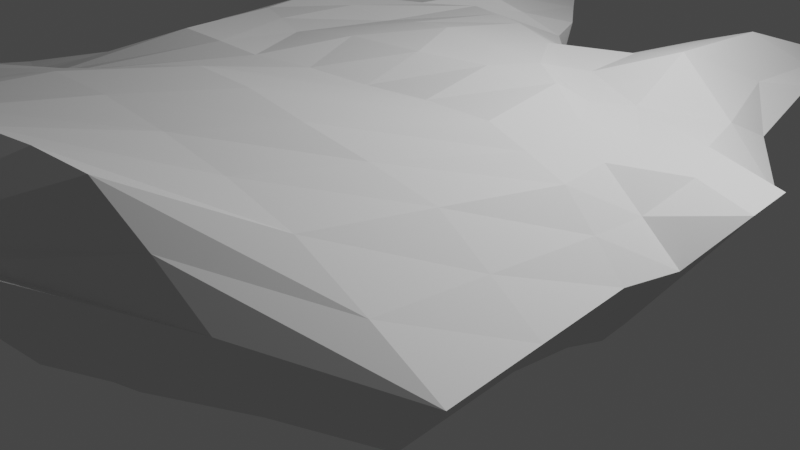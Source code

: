 # Source: Asia.blend  (saved by Blender 2.90.8; exported with 4.5.12 LTS)
import bpy
from mathutils import Matrix  # noqa: F401  (used for matrix-valued properties, if any)

bpy.ops.wm.read_factory_settings(use_empty=True)
scene = bpy.context.scene
scene.name = 'Scene'

# ---- collections
col_collection = bpy.data.collections.new('Collection'); scene.collection.children.link(col_collection)

# ---- world
world_world = bpy.data.worlds.new('World'); scene.world = world_world
world_world.use_nodes = True; world_world.node_tree.nodes.clear()
_N = world_world.node_tree.nodes; _L = world_world.node_tree.links
n0 = _N.new('ShaderNodeOutputWorld'); n0.name = 'World Output'; n0.location = (300, 300)
n1 = _N.new('ShaderNodeBackground'); n1.name = 'Background'; n1.location = (10, 300)
n1.inputs[0].default_value = (0.05088, 0.05088, 0.05088, 1.0)
_L.new(n1.outputs[0], n0.inputs[0])
n0.is_active_output = True
world_world.color = (0.05088, 0.05088, 0.05088)
world_world.use_sun_shadow = False
world_world.sun_shadow_jitter_overblur = 0.0

# ---- cameras
cam_camera = bpy.data.cameras.new('Camera')
cam_camera.clip_end = 100.0
cam_camera.ortho_scale = 7.314

# ---- lights
light_light = bpy.data.lights.new('Light', 'POINT')
light_light.transmission_factor = 0.0
light_light.energy = 1000.0
light_light.shadow_soft_size = 0.1
light_light.shadow_maximum_resolution = 0.006
light_light.use_absolute_resolution = True

# ---- meshes
me_plane = bpy.data.meshes.new('Plane')
me_plane.from_pydata([(-3.018, -1.703, 0.6419), (4.023, -2.285, 0.6419), (-0.4642, 4.356, 0.6419), (7.761, 2.957, 0.6419), (0.4483, -2.999, 0.6419), (3.353, 4.649, 0.6419), (-3.051, 0.6119, 0.6419), (4.103, 0.2664, 0.6419), (0.8321, 0.9652, 1.202), (7.503, 1.852, 0.6419), (2.676, 2.608, 1.251), (-3.193, 2.7, 0.6419), (-3.35, -0.4692, 1.117), (4.571, -0.7985, 0.6419), (1.153, -1.059, 1.117), (1.092, 4.888, 0.6419), (-0.3395, -2.543, 0.6419), (-1.507, 0.5917, 1.285), (-0.1655, 2.714, 1.187), (-1.05, -0.6266, 1.305), (2.134, -2.574, 1.117), (5.885, 4.381, 0.6419), (2.941, 0.8275, 1.117), (4.952, 2.595, 1.117), (2.666, -1.085, 1.237), (2.791, -2.795, 0.6419), (6.823, 3.669, 0.6419), (3.522, 0.547, 1.117), (6.227, 2.223, 1.117), (3.83, -0.9447, 0.9581), (4.619, 4.515, 0.6419), (1.798, 1.015, 1.41), (3.732, 2.644, 1.404), (2.054, -0.9209, 1.436), (1.291, -2.787, 1.117), (0.03204, -2.531, 0.6419), (2.222, 4.768, 0.6419), (-0.2672, 0.6853, 1.117), (1.372, 2.698, 1.379), (-0.001719, -0.6312, 1.297), (0.3137, 4.622, 0.6419), (-2.29, 0.5661, 1.117), (-1.709, 2.772, 1.117), (-2.21, -0.5401, 1.117), (-1.649, -1.923, 1.386), (-3.122, 1.656, 0.6419), (5.803, 1.059, 0.6419), (1.779, 1.955, 1.21), (-0.74, 1.842, 1.264), (3.946, 1.711, 1.117), (4.875, 1.385, 1.117), (2.874, 1.957, 1.147), (0.6198, 1.739, 1.31), (-2.0, 1.669, 1.117), (7.632, 2.404, 0.6419), (3.044, 3.628, 1.36), (-1.829, 3.528, 0.6419), (0.4329, 3.866, 1.36), (5.418, 3.488, 1.36), (6.525, 2.946, 1.117), (4.231, 3.558, 1.36), (1.738, 3.747, 1.36), (-0.6979, 3.697, 1.36), (4.337, -0.266, 0.6419), (1.309, 0.05368, 1.205), (-3.169, 0.03659, 0.6419), (-1.4, -0.3937, 1.329), (2.791, -0.0987, 1.304), (3.582, -0.2137, 1.117), (2.146, -0.2776, 1.383), (-0.3415, 0.1394, 1.336), (-2.25, 0.01299, 1.117), (-3.307, -1.031, 1.117), (4.475, -1.434, 0.6419), (0.8007, -2.029, 1.117), (-0.5992, -1.364, 1.183), (2.424, -1.862, 1.117), (3.45, -1.648, 1.117), (1.612, -1.946, 1.117), (0.01827, -1.732, 1.117), (-1.802, -1.063, 1.118), (0.7001, -3.585, 0.6419), (2.218, -4.362, 0.6419), (2.706, -3.64, 0.6419), (1.873, -5.169, 0.6419), (-2.347, -2.58, 0.6419), (-0.4968, -3.121, 0.6419), (-1.426, -3.679, 1.117), (-2.007, -4.065, 0.6419), (-1.113, -4.792, 0.6419), (-1.426, -5.08, 0.6419), (-2.346, -1.035, -1.017), (-2.165, -1.256, -0.9981), (2.125, -2.063, -0.9981), (3.035, -1.686, -0.9981), (5.7, 1.777, -0.9981), (5.795, 2.185, -0.9981), (0.2956, 3.415, -0.9981), (-0.2788, 3.218, -0.9981), (0.0876, -1.867, -0.9981), (0.395, -2.213, -0.9981), (3.475, 3.336, -0.9981), (2.54, 3.435, -0.9981), (2.312, 2.681, -0.9981), (-2.242, 1.225, -0.9981), (-2.189, 0.4535, -0.9981), (3.267, -0.1948, -0.9981), (3.094, 0.1984, -0.9981), (0.8568, -0.07531, -0.9981), (0.798, 0.6297, -0.9981), (-1.627, 0.4197, -0.9981), (1.517, 0.6212, -0.9981), (4.35, 0.7838, -0.9981), (5.605, 1.369, -0.9981), (1.44, 1.278, -0.9981), (2.083, 1.927, -0.9981), (-1.286, 2.607, -0.9981), (-2.294, 1.996, -0.9981), (-1.198, 2.049, -0.9981), (2.902, 1.922, -0.9981), (-2.245, -0.247, -1.017), (-2.379, -0.6205, -1.017), (3.369, -1.058, -0.9981), (3.44, -0.588, -0.9981), (0.6552, -1.497, -0.9981), (0.9155, -0.7803, -0.9981), (1.492, -0.814, -0.9981), (-1.568, -0.3972, -0.9981), (1.705, 3.523, -0.9981), (0.87, 3.611, -0.9981), (-0.989, -1.349, -0.9981), (-0.1868, -1.876, -0.9981), (-0.1334, 0.5078, -0.9981), (-1.065, 0.3859, -0.9981), (0.9901, 2.014, -0.9981), (-0.1028, 2.102, -0.9981), (0.06727, -0.6872, -0.9981), (-0.781, -0.594, -0.9981), (-0.5004, -1.058, -0.9981), (-0.5838, 1.244, -0.9981), (-0.9229, -0.1041, -0.9981), (0.3836, 2.857, -0.9981), (1.018, -2.056, -0.9981), (1.64, -1.899, -0.9981), (5.102, 2.711, -0.9981), (4.41, 3.237, -0.9981), (2.665, 0.4056, -0.9981), (2.236, 0.6128, -0.9981), (4.663, 1.644, -0.9981), (3.721, 1.918, -0.9981), (2.754, -0.7178, -0.9981), (2.068, -0.8477, -0.9981), (1.854, -1.374, -0.9981), (2.978, 1.265, -0.9981), (2.152, -0.1174, -0.9981), (4.065, 2.577, -0.9981), (2.611, -1.216, -0.9981), (3.664, 1.025, -0.9981), (2.709, -0.1561, -0.9981), (4.883, 2.177, -0.9981), (3.188, 2.629, -0.9981), (1.504, -0.09638, -0.9981), (2.209, 1.272, -0.9981), (1.255, -1.435, -0.9981), (0.07744, -1.277, -0.9981), (0.4284, 1.261, -0.9981), (-0.03305, -0.08969, -0.9981), (1.348, 2.769, -0.9981), (-0.4514, 2.732, -0.9981), (-1.597, 0.01127, -0.9981), (-1.413, 1.234, -0.9981), (-1.278, -0.8732, -0.9981), (1.447, -3.815, -0.9981), (1.702, -3.22, -0.9981), (2.062, -2.687, -0.9981), (0.5809, -2.646, -0.9981), (-0.989, -2.715, -0.9981), (-0.3029, -2.303, -0.9981), (-1.669, -1.903, -0.9981), (-0.989, -3.75, -0.9981), (-0.7579, -3.537, -0.9981), (-1.418, -3.0, -0.9981), (-0.07524, 4.489, 0.6419), (-2.671, 0.589, 0.8795), (-2.451, 2.736, 0.8795), (-2.78, -0.5047, 1.117), (-2.334, -1.813, 1.014), (-2.561, 1.662, 0.8795), (-1.263, 3.612, 1.001), (-2.709, 0.02479, 0.8795), (-2.554, -1.047, 1.118), (-1.886, -3.129, 0.8795), (-1.716, -4.573, 0.6419), (0.008378, 3.317, -0.9981), (-1.908, 0.4366, -0.9981), (-1.746, 2.022, -0.9981), (-1.973, -0.5088, -1.007), (-1.577, -1.303, -0.9981), (-1.827, 1.229, -0.9981), (-0.8689, 2.669, -0.9981), (-1.921, -0.1179, -1.007), (-1.812, -0.9543, -1.007), (-1.329, -2.309, -0.9981), (-1.204, -3.375, -0.9981), (-0.9943, -2.233, 1.014), (0.7026, 4.755, 0.6419), (-1.899, 0.5789, 1.201), (-0.9374, 2.743, 1.152), (-1.63, -0.5834, 1.211), (-1.37, 1.755, 1.19), (-0.1325, 3.781, 1.36), (-1.825, -0.1903, 1.223), (-1.2, -1.213, 1.151), (-0.9613, -3.4, 0.8795), (-1.269, -4.936, 0.6419), (-0.5879, -1.613, -0.9981), (0.5828, 3.513, -0.9981), (-1.346, 0.4028, -0.9981), (-0.6506, 2.075, -0.9981), (-1.174, -0.4956, -0.9981), (-0.9983, 1.239, -0.9981), (-0.03389, 2.794, -0.9981), (-1.26, -0.0464, -0.9981), (-0.8894, -0.9656, -0.9981), (-0.646, -2.509, -0.9981), (-0.8735, -3.644, -0.9981), (1.657, 4.828, 0.6419), (-0.8873, 0.6385, 1.201), (0.6031, 2.706, 1.283), (-0.5259, -0.6289, 1.301), (-0.1537, -2.537, 0.6419), (-0.06008, 1.79, 1.287), (1.086, 3.806, 1.36), (-0.8705, -0.1272, 1.332), (-0.2905, -1.548, 1.15), (1.288, 3.567, -0.9981), (-0.5991, 0.4468, -0.9981), (0.4436, 2.058, -0.9981), (-0.3569, -0.6406, -0.9981), (-0.04958, -1.872, -0.9981), (-0.07771, 1.252, -0.9981), (0.8656, 2.813, -0.9981), (-0.478, -0.09688, -0.9981), (-0.2115, -1.168, -0.9981), (0.2402, -2.765, 0.6419), (2.788, 4.708, 0.6419), (0.2825, 0.8253, 1.159), (2.024, 2.653, 1.315), (0.5757, -0.8451, 1.207), (1.2, 1.847, 1.26), (2.391, 3.687, 1.36), (0.4839, 0.09652, 1.271), (0.4095, -1.88, 1.117), (0.2413, -2.04, -0.9981), (2.123, 3.479, -0.9981), (0.3323, 0.5687, -0.9981), (1.537, 1.971, -0.9981), (0.4914, -0.7337, -0.9981), (0.9344, 1.27, -0.9981), (1.83, 2.725, -0.9981), (0.4119, -0.0825, -0.9981), (0.3663, -1.387, -0.9981), (3.986, 4.582, 0.6419), (1.315, 0.99, 1.306), (3.204, 2.626, 1.328), (1.604, -0.9899, 1.277), (0.8698, -2.893, 0.8795), (2.327, 1.956, 1.179), (3.637, 3.593, 1.36), (1.727, -0.1119, 1.294), (1.207, -1.987, 1.117), (1.286, -4.377, 0.6419), (3.008, 3.385, -0.9981), (1.157, 0.6255, -0.9981), (2.492, 1.925, -0.9981), (1.204, -0.7971, -0.9981), (0.7063, -2.135, -0.9981), (1.825, 1.275, -0.9981), (2.75, 2.655, -0.9981), (1.18, -0.08584, -0.9981), (0.9549, -1.466, -0.9981), (1.014, -3.23, -0.9981), (1.713, -2.68, 1.117), (5.252, 4.448, 0.6419), (2.369, 0.9212, 1.263), (4.342, 2.619, 1.261), (2.36, -1.003, 1.337), (3.41, 1.834, 1.132), (4.825, 3.523, 1.36), (2.468, -0.1881, 1.344), (2.018, -1.904, 1.117), (2.046, -4.765, 0.6419), (1.329, -1.978, -0.9981), (3.943, 3.286, -0.9981), (1.876, 0.617, -0.9981), (3.311, 1.92, -0.9981), (1.78, -0.8308, -0.9981), (2.594, 1.269, -0.9981), (3.627, 2.603, -0.9981), (1.828, -0.1069, -0.9981), (1.554, -1.404, -0.9981), (1.575, -3.517, -0.9981), (6.354, 4.025, 0.6419), (3.231, 0.6873, 1.117), (5.59, 2.409, 1.117), (3.248, -1.015, 1.098), (2.463, -2.685, 0.8795), (4.41, 1.548, 1.117), (5.972, 3.217, 1.238), (3.186, -0.1562, 1.211), (2.937, -1.755, 1.117), (2.462, -4.001, 0.6419), (4.756, 2.974, -0.9981), (2.45, 0.5092, -0.9981), (4.192, 1.781, -0.9981), (2.411, -0.7828, -0.9981), (1.883, -1.981, -0.9981), (3.321, 1.145, -0.9981), (4.474, 2.377, -0.9981), (2.43, -0.1368, -0.9981), (2.233, -1.295, -0.9981), (1.882, -2.953, -0.9981)], [], [(59, 54, 3, 26), (250, 55, 5, 245), (251, 64, 8, 246), (68, 63, 7, 27), (249, 47, 10, 247), (50, 46, 9, 28), (77, 73, 13, 29), (252, 74, 14, 248), (212, 75, 19, 208), (209, 48, 18, 207), (211, 66, 17, 206), (210, 57, 15, 205), (290, 76, 24, 286), (287, 49, 23, 285), (289, 67, 22, 284), (288, 58, 21, 283), (310, 77, 29, 305), (307, 50, 28, 304), (309, 68, 27, 303), (308, 59, 26, 302), (268, 60, 30, 262), (269, 69, 31, 263), (267, 51, 32, 264), (270, 78, 33, 265), (234, 79, 39, 229), (231, 52, 38, 228), (233, 70, 37, 227), (232, 61, 36, 226), (188, 62, 40, 182), (189, 71, 41, 183), (187, 53, 42, 184), (190, 80, 43, 185), (183, 41, 53, 187), (227, 37, 52, 231), (263, 31, 51, 267), (303, 27, 50, 307), (284, 22, 49, 287), (206, 17, 48, 209), (27, 7, 46, 50), (246, 8, 47, 249), (184, 42, 62, 188), (228, 38, 61, 232), (264, 32, 60, 268), (304, 28, 59, 308), (285, 23, 58, 288), (207, 18, 57, 210), (247, 10, 55, 250), (28, 9, 54, 59), (185, 43, 71, 189), (229, 39, 70, 233), (265, 33, 69, 269), (305, 29, 68, 309), (286, 24, 67, 289), (208, 19, 66, 211), (29, 13, 63, 68), (248, 14, 64, 251), (186, 44, 80, 190), (230, 35, 79, 234), (266, 34, 78, 270), (306, 25, 77, 310), (282, 20, 76, 290), (204, 16, 75, 212), (244, 4, 74, 252), (25, 1, 73, 77), (266, 4, 81, 271), (306, 20, 82, 311), (282, 34, 84, 291), (186, 0, 85, 191), (204, 44, 87, 213), (191, 85, 88, 192), (213, 87, 90, 214), (159, 144, 96, 95), (259, 254, 102, 103), (260, 255, 109, 108), (158, 146, 107, 106), (258, 256, 115, 114), (157, 148, 113, 112), (156, 150, 123, 122), (261, 257, 125, 124), (223, 219, 137, 138), (220, 218, 135, 139), (222, 217, 133, 140), (221, 216, 129, 141), (300, 296, 151, 152), (297, 295, 149, 153), (299, 294, 147, 154), (298, 293, 145, 155), (320, 315, 150, 156), (317, 314, 148, 157), (319, 313, 146, 158), (318, 312, 144, 159), (278, 272, 101, 160), (279, 273, 111, 161), (277, 274, 119, 162), (280, 275, 126, 163), (243, 238, 136, 164), (240, 237, 134, 165), (242, 236, 132, 166), (241, 235, 128, 167), (199, 193, 97, 168), (200, 194, 110, 169), (198, 195, 118, 170), (201, 196, 127, 171), (194, 198, 170, 110), (236, 240, 165, 132), (273, 277, 162, 111), (313, 317, 157, 146), (294, 297, 153, 147), (217, 220, 139, 133), (146, 157, 112, 107), (255, 258, 114, 109), (195, 199, 168, 118), (237, 241, 167, 134), (274, 278, 160, 119), (314, 318, 159, 148), (295, 298, 155, 149), (218, 221, 141, 135), (256, 259, 103, 115), (148, 159, 95, 113), (196, 200, 169, 127), (238, 242, 166, 136), (275, 279, 161, 126), (315, 319, 158, 150), (296, 299, 154, 151), (219, 222, 140, 137), (150, 158, 106, 123), (257, 260, 108, 125), (197, 201, 171, 130), (239, 243, 164, 99), (276, 280, 163, 142), (316, 320, 156, 93), (292, 300, 152, 143), (215, 223, 138, 131), (253, 261, 124, 100), (93, 156, 122, 94), (276, 281, 175, 100), (316, 321, 173, 143), (292, 301, 172, 142), (197, 202, 178, 92), (215, 224, 176, 130), (202, 203, 181, 178), (224, 225, 179, 176), (311, 321, 174, 83), (85, 178, 181, 88), (271, 281, 172, 84), (46, 112, 113, 9), (89, 180, 177, 86), (9, 113, 95, 54), (205, 216, 97, 40), (4, 100, 175, 81), (56, 116, 117, 11), (3, 96, 144, 26), (25, 93, 94, 1), (2, 98, 116, 56), (83, 174, 93, 25), (54, 95, 96, 3), (13, 123, 106, 63), (182, 193, 98, 2), (244, 253, 100, 4), (230, 239, 99, 35), (73, 122, 123, 13), (6, 105, 120, 65), (262, 272, 102, 5), (302, 312, 145, 21), (245, 254, 128, 36), (0, 92, 178, 85), (45, 104, 105, 6), (1, 94, 122, 73), (86, 177, 131, 16), (63, 106, 107, 7), (214, 225, 180, 89), (226, 235, 129, 15), (283, 293, 101, 30), (11, 117, 104, 45), (192, 203, 179, 90), (291, 301, 173, 82), (7, 107, 112, 46), (88, 181, 203, 192), (40, 97, 193, 182), (176, 179, 203, 202), (130, 176, 202, 197), (92, 91, 201, 197), (121, 120, 200, 196), (117, 116, 199, 195), (105, 104, 198, 194), (91, 121, 196, 201), (104, 117, 195, 198), (120, 105, 194, 200), (116, 98, 193, 199), (87, 191, 192, 90), (44, 186, 191, 87), (0, 186, 190, 72), (12, 185, 189, 65), (11, 184, 188, 56), (6, 183, 187, 45), (72, 190, 185, 12), (45, 187, 184, 11), (65, 189, 183, 6), (56, 188, 182, 2), (90, 179, 225, 214), (15, 129, 216, 205), (177, 180, 225, 224), (131, 177, 224, 215), (130, 171, 223, 215), (127, 169, 222, 219), (118, 168, 221, 218), (110, 170, 220, 217), (168, 97, 216, 221), (169, 110, 217, 222), (170, 118, 218, 220), (171, 127, 219, 223), (86, 213, 214, 89), (16, 204, 213, 86), (44, 204, 212, 80), (43, 208, 211, 71), (42, 207, 210, 62), (41, 206, 209, 53), (62, 210, 205, 40), (71, 211, 206, 41), (53, 209, 207, 42), (80, 212, 208, 43), (36, 128, 235, 226), (16, 131, 239, 230), (131, 138, 243, 239), (137, 140, 242, 238), (135, 141, 241, 237), (133, 139, 240, 236), (141, 129, 235, 241), (140, 133, 236, 242), (139, 135, 237, 240), (138, 137, 238, 243), (16, 230, 234, 75), (19, 229, 233, 66), (18, 228, 232, 57), (17, 227, 231, 48), (57, 232, 226, 15), (66, 233, 227, 17), (48, 231, 228, 18), (75, 234, 229, 19), (5, 102, 254, 245), (35, 99, 253, 244), (99, 164, 261, 253), (136, 166, 260, 257), (134, 167, 259, 256), (132, 165, 258, 255), (164, 136, 257, 261), (165, 134, 256, 258), (166, 132, 255, 260), (167, 128, 254, 259), (35, 244, 252, 79), (39, 248, 251, 70), (38, 247, 250, 61), (37, 246, 249, 52), (79, 252, 248, 39), (52, 249, 247, 38), (70, 251, 246, 37), (61, 250, 245, 36), (30, 101, 272, 262), (81, 175, 281, 271), (142, 172, 281, 276), (100, 124, 280, 276), (125, 108, 279, 275), (115, 103, 278, 274), (109, 114, 277, 273), (124, 125, 275, 280), (114, 115, 274, 277), (108, 109, 273, 279), (103, 102, 272, 278), (34, 266, 271, 84), (4, 266, 270, 74), (14, 265, 269, 64), (10, 264, 268, 55), (8, 263, 267, 47), (74, 270, 265, 14), (47, 267, 264, 10), (64, 269, 263, 8), (55, 268, 262, 5), (84, 172, 301, 291), (21, 145, 293, 283), (143, 173, 301, 292), (142, 163, 300, 292), (126, 161, 299, 296), (119, 160, 298, 295), (111, 162, 297, 294), (160, 101, 293, 298), (161, 111, 294, 299), (162, 119, 295, 297), (163, 126, 296, 300), (20, 282, 291, 82), (34, 282, 290, 78), (33, 286, 289, 69), (32, 285, 288, 60), (31, 284, 287, 51), (60, 288, 283, 30), (69, 289, 284, 31), (51, 287, 285, 32), (78, 290, 286, 33), (26, 144, 312, 302), (82, 173, 321, 311), (93, 174, 321, 316), (143, 152, 320, 316), (151, 154, 319, 315), (149, 155, 318, 314), (147, 153, 317, 313), (155, 145, 312, 318), (154, 147, 313, 319), (153, 149, 314, 317), (152, 151, 315, 320), (25, 306, 311, 83), (20, 306, 310, 76), (24, 305, 309, 67), (23, 304, 308, 58), (22, 303, 307, 49), (58, 308, 302, 21), (67, 309, 303, 22), (49, 307, 304, 23), (76, 310, 305, 24), (0, 65, 121), (12, 65, 72), (65, 0, 72), (91, 0, 121), (91, 92, 0), (65, 120, 121)])
_uv = me_plane.uv_layers.new(name='UVMap')
_uv.uv.foreach_set('vector', [0.875, 0.875, 1.0, 0.875, 1.0, 1.0, 0.875, 1.0, 0.4375, 0.875, 0.5, 0.875, 0.5, 1.0, 0.4375, 1.0, 0.4375, 0.375, 0.5, 0.375, 0.5, 0.5, 0.4375, 0.5, 0.875, 0.375, 1.0, 0.375, 1.0, 0.5, 0.875, 0.5, 0.4375, 0.625, 0.5, 0.625, 0.5, 0.75, 0.4375, 0.75, 0.875, 0.625, 1.0, 0.625, 1.0, 0.75, 0.875, 0.75, 0.875, 0.125, 1.0, 0.125, 1.0, 0.25, 0.875, 0.25, 0.4375, 0.125, 0.5, 0.125, 0.5, 0.25, 0.4375, 0.25, 0.1875, 0.125, 0.25, 0.125, 0.25, 0.25, 0.1875, 0.25, 0.1875, 0.625, 0.25, 0.625, 0.25, 0.75, 0.1875, 0.75, 0.1875, 0.375, 0.25, 0.375, 0.25, 0.5, 0.1875, 0.5, 0.1875, 0.875, 0.25, 0.875, 0.25, 1.0, 0.1875, 1.0, 0.6875, 0.125, 0.75, 0.125, 0.75, 0.25, 0.6875, 0.25, 0.6875, 0.625, 0.75, 0.625, 0.75, 0.75, 0.6875, 0.75, 0.6875, 0.375, 0.75, 0.375, 0.75, 0.5, 0.6875, 0.5, 0.6875, 0.875, 0.75, 0.875, 0.75, 1.0, 0.6875, 1.0, 0.8125, 0.125, 0.875, 0.125, 0.875, 0.25, 0.8125, 0.25, 0.8125, 0.625, 0.875, 0.625, 0.875, 0.75, 0.8125, 0.75, 0.8125, 0.375, 0.875, 0.375, 0.875, 0.5, 0.8125, 0.5, 0.8125, 0.875, 0.875, 0.875, 0.875, 1.0, 0.8125, 1.0, 0.5625, 0.875, 0.625, 0.875, 0.625, 1.0, 0.5625, 1.0, 0.5625, 0.375, 0.625, 0.375, 0.625, 0.5, 0.5625, 0.5, 0.5625, 0.625, 0.625, 0.625, 0.625, 0.75, 0.5625, 0.75, 0.5625, 0.125, 0.625, 0.125, 0.625, 0.25, 0.5625, 0.25, 0.3125, 0.125, 0.375, 0.125, 0.375, 0.25, 0.3125, 0.25, 0.3125, 0.625, 0.375, 0.625, 0.375, 0.75, 0.3125, 0.75, 0.3125, 0.375, 0.375, 0.375, 0.375, 0.5, 0.3125, 0.5, 0.3125, 0.875, 0.375, 0.875, 0.375, 1.0, 0.3125, 1.0, 0.0625, 0.875, 0.125, 0.875, 0.125, 1.0, 0.0625, 1.0, 0.0625, 0.375, 0.125, 0.375, 0.125, 0.5, 0.0625, 0.5, 0.0625, 0.625, 0.125, 0.625, 0.125, 0.75, 0.0625, 0.75, 0.0625, 0.125, 0.125, 0.125, 0.125, 0.25, 0.0625, 0.25, 0.0625, 0.5, 0.125, 0.5, 0.125, 0.625, 0.0625, 0.625, 0.3125, 0.5, 0.375, 0.5, 0.375, 0.625, 0.3125, 0.625, 0.5625, 0.5, 0.625, 0.5, 0.625, 0.625, 0.5625, 0.625, 0.8125, 0.5, 0.875, 0.5, 0.875, 0.625, 0.8125, 0.625, 0.6875, 0.5, 0.75, 0.5, 0.75, 0.625, 0.6875, 0.625, 0.1875, 0.5, 0.25, 0.5, 0.25, 0.625, 0.1875, 0.625, 0.875, 0.5, 1.0, 0.5, 1.0, 0.625, 0.875, 0.625, 0.4375, 0.5, 0.5, 0.5, 0.5, 0.625, 0.4375, 0.625, 0.0625, 0.75, 0.125, 0.75, 0.125, 0.875, 0.0625, 0.875, 0.3125, 0.75, 0.375, 0.75, 0.375, 0.875, 0.3125, 0.875, 0.5625, 0.75, 0.625, 0.75, 0.625, 0.875, 0.5625, 0.875, 0.8125, 0.75, 0.875, 0.75, 0.875, 0.875, 0.8125, 0.875, 0.6875, 0.75, 0.75, 0.75, 0.75, 0.875, 0.6875, 0.875, 0.1875, 0.75, 0.25, 0.75, 0.25, 0.875, 0.1875, 0.875, 0.4375, 0.75, 0.5, 0.75, 0.5, 0.875, 0.4375, 0.875, 0.875, 0.75, 1.0, 0.75, 1.0, 0.875, 0.875, 0.875, 0.0625, 0.25, 0.125, 0.25, 0.125, 0.375, 0.0625, 0.375, 0.3125, 0.25, 0.375, 0.25, 0.375, 0.375, 0.3125, 0.375, 0.5625, 0.25, 0.625, 0.25, 0.625, 0.375, 0.5625, 0.375, 0.8125, 0.25, 0.875, 0.25, 0.875, 0.375, 0.8125, 0.375, 0.6875, 0.25, 0.75, 0.25, 0.75, 0.375, 0.6875, 0.375, 0.1875, 0.25, 0.25, 0.25, 0.25, 0.375, 0.1875, 0.375, 0.875, 0.25, 1.0, 0.25, 1.0, 0.375, 0.875, 0.375, 0.4375, 0.25, 0.5, 0.25, 0.5, 0.375, 0.4375, 0.375, 0.0625, 0.0, 0.125, 0.0, 0.125, 0.125, 0.0625, 0.125, 0.3125, 0.0, 0.375, 0.0, 0.375, 0.125, 0.3125, 0.125, 0.5625, 0.0, 0.625, 0.0, 0.625, 0.125, 0.5625, 0.125, 0.8125, 0.0, 0.875, 0.0, 0.875, 0.125, 0.8125, 0.125, 0.6875, 0.0, 0.75, 0.0, 0.75, 0.125, 0.6875, 0.125, 0.1875, 0.0, 0.25, 0.0, 0.25, 0.125, 0.1875, 0.125, 0.4375, 0.0, 0.5, 0.0, 0.5, 0.125, 0.4375, 0.125, 0.875, 0.0, 1.0, 0.0, 1.0, 0.125, 0.875, 0.125, 0.5625, 0.0, 0.5, 0.0, 0.5, 0.0, 0.5625, 0.0, 0.8125, 0.0, 0.75, 0.0, 0.75, 0.0, 0.8125, 0.0, 0.6875, 0.0, 0.625, 0.0, 0.625, 0.0, 0.6875, 0.0, 0.0625, 0.0, 0.0, 0.0, 0.0, 0.0, 0.0625, 0.0, 0.1875, 0.0, 0.125, 0.0, 0.125, 0.0, 0.1875, 0.0, 0.0625, 0.0, 0.0, 0.0, 0.0, 0.0, 0.0625, 0.0, 0.1875, 0.0, 0.125, 0.0, 0.125, 0.0, 0.1875, 0.0, 0.875, 0.875, 0.875, 1.0, 1.0, 1.0, 1.0, 0.875, 0.4375, 0.875, 0.4375, 1.0, 0.5, 1.0, 0.5, 0.875, 0.4375, 0.375, 0.4375, 0.5, 0.5, 0.5, 0.5, 0.375, 0.875, 0.375, 0.875, 0.5, 1.0, 0.5, 1.0, 0.375, 0.4375, 0.625, 0.4375, 0.75, 0.5, 0.75, 0.5, 0.625, 0.875, 0.625, 0.875, 0.75, 1.0, 0.75, 1.0, 0.625, 0.875, 0.125, 0.875, 0.25, 1.0, 0.25, 1.0, 0.125, 0.4375, 0.125, 0.4375, 0.25, 0.5, 0.25, 0.5, 0.125, 0.1875, 0.125, 0.1875, 0.25, 0.25, 0.25, 0.25, 0.125, 0.1875, 0.625, 0.1875, 0.75, 0.25, 0.75, 0.25, 0.625, 0.1875, 0.375, 0.1875, 0.5, 0.25, 0.5, 0.25, 0.375, 0.1875, 0.875, 0.1875, 1.0, 0.25, 1.0, 0.25, 0.875, 0.6875, 0.125, 0.6875, 0.25, 0.75, 0.25, 0.75, 0.125, 0.6875, 0.625, 0.6875, 0.75, 0.75, 0.75, 0.75, 0.625, 0.6875, 0.375, 0.6875, 0.5, 0.75, 0.5, 0.75, 0.375, 0.6875, 0.875, 0.6875, 1.0, 0.75, 1.0, 0.75, 0.875, 0.8125, 0.125, 0.8125, 0.25, 0.875, 0.25, 0.875, 0.125, 0.8125, 0.625, 0.8125, 0.75, 0.875, 0.75, 0.875, 0.625, 0.8125, 0.375, 0.8125, 0.5, 0.875, 0.5, 0.875, 0.375, 0.8125, 0.875, 0.8125, 1.0, 0.875, 1.0, 0.875, 0.875, 0.5625, 0.875, 0.5625, 1.0, 0.625, 1.0, 0.625, 0.875, 0.5625, 0.375, 0.5625, 0.5, 0.625, 0.5, 0.625, 0.375, 0.5625, 0.625, 0.5625, 0.75, 0.625, 0.75, 0.625, 0.625, 0.5625, 0.125, 0.5625, 0.25, 0.625, 0.25, 0.625, 0.125, 0.3125, 0.125, 0.3125, 0.25, 0.375, 0.25, 0.375, 0.125, 0.3125, 0.625, 0.3125, 0.75, 0.375, 0.75, 0.375, 0.625, 0.3125, 0.375, 0.3125, 0.5, 0.375, 0.5, 0.375, 0.375, 0.3125, 0.875, 0.3125, 1.0, 0.375, 1.0, 0.375, 0.875, 0.0625, 0.875, 0.0625, 1.0, 0.125, 1.0, 0.125, 0.875, 0.0625, 0.375, 0.0625, 0.5, 0.125, 0.5, 0.125, 0.375, 0.0625, 0.625, 0.0625, 0.75, 0.125, 0.75, 0.125, 0.625, 0.0625, 0.125, 0.0625, 0.25, 0.125, 0.25, 0.125, 0.125, 0.0625, 0.5, 0.0625, 0.625, 0.125, 0.625, 0.125, 0.5, 0.3125, 0.5, 0.3125, 0.625, 0.375, 0.625, 0.375, 0.5, 0.5625, 0.5, 0.5625, 0.625, 0.625, 0.625, 0.625, 0.5, 0.8125, 0.5, 0.8125, 0.625, 0.875, 0.625, 0.875, 0.5, 0.6875, 0.5, 0.6875, 0.625, 0.75, 0.625, 0.75, 0.5, 0.1875, 0.5, 0.1875, 0.625, 0.25, 0.625, 0.25, 0.5, 0.875, 0.5, 0.875, 0.625, 1.0, 0.625, 1.0, 0.5, 0.4375, 0.5, 0.4375, 0.625, 0.5, 0.625, 0.5, 0.5, 0.0625, 0.75, 0.0625, 0.875, 0.125, 0.875, 0.125, 0.75, 0.3125, 0.75, 0.3125, 0.875, 0.375, 0.875, 0.375, 0.75, 0.5625, 0.75, 0.5625, 0.875, 0.625, 0.875, 0.625, 0.75, 0.8125, 0.75, 0.8125, 0.875, 0.875, 0.875, 0.875, 0.75, 0.6875, 0.75, 0.6875, 0.875, 0.75, 0.875, 0.75, 0.75, 0.1875, 0.75, 0.1875, 0.875, 0.25, 0.875, 0.25, 0.75, 0.4375, 0.75, 0.4375, 0.875, 0.5, 0.875, 0.5, 0.75, 0.875, 0.75, 0.875, 0.875, 1.0, 0.875, 1.0, 0.75, 0.0625, 0.25, 0.0625, 0.375, 0.125, 0.375, 0.125, 0.25, 0.3125, 0.25, 0.3125, 0.375, 0.375, 0.375, 0.375, 0.25, 0.5625, 0.25, 0.5625, 0.375, 0.625, 0.375, 0.625, 0.25, 0.8125, 0.25, 0.8125, 0.375, 0.875, 0.375, 0.875, 0.25, 0.6875, 0.25, 0.6875, 0.375, 0.75, 0.375, 0.75, 0.25, 0.1875, 0.25, 0.1875, 0.375, 0.25, 0.375, 0.25, 0.25, 0.875, 0.25, 0.875, 0.375, 1.0, 0.375, 1.0, 0.25, 0.4375, 0.25, 0.4375, 0.375, 0.5, 0.375, 0.5, 0.25, 0.0625, 0.0, 0.0625, 0.125, 0.125, 0.125, 0.125, 0.0, 0.3125, 0.0, 0.3125, 0.125, 0.375, 0.125, 0.375, 0.0, 0.5625, 0.0, 0.5625, 0.125, 0.625, 0.125, 0.625, 0.0, 0.8125, 0.0, 0.8125, 0.125, 0.875, 0.125, 0.875, 0.0, 0.6875, 0.0, 0.6875, 0.125, 0.75, 0.125, 0.75, 0.0, 0.1875, 0.0, 0.1875, 0.125, 0.25, 0.125, 0.25, 0.0, 0.4375, 0.0, 0.4375, 0.125, 0.5, 0.125, 0.5, 0.0, 0.875, 0.0, 0.875, 0.125, 1.0, 0.125, 1.0, 0.0, 0.5625, 0.0, 0.5625, 0.0, 0.5, 0.0, 0.5, 0.0, 0.8125, 0.0, 0.8125, 0.0, 0.75, 0.0, 0.75, 0.0, 0.6875, 0.0, 0.6875, 0.0, 0.625, 0.0, 0.625, 0.0, 0.0625, 0.0, 0.0625, 0.0, 0.0, 0.0, 0.0, 0.0, 0.1875, 0.0, 0.1875, 0.0, 0.125, 0.0, 0.125, 0.0, 0.0625, 0.0, 0.0625, 0.0, 0.0, 0.0, 0.0, 0.0, 0.1875, 0.0, 0.1875, 0.0, 0.125, 0.0, 0.125, 0.0, 0.8125, 0.0, 0.8125, 0.0, 0.875, 0.0, 0.875, 0.0, 0.0, 0.0, 0.0, 0.0, 0.0, 0.0, 0.0, 0.0, 0.5625, 0.0, 0.5625, 0.0, 0.625, 0.0, 0.625, 0.0, 1.0, 0.625, 1.0, 0.625, 1.0, 0.75, 1.0, 0.75, 0.25, 0.0, 0.25, 0.0, 0.25, 0.0, 0.25, 0.0, 1.0, 0.75, 1.0, 0.75, 1.0, 0.875, 1.0, 0.875, 0.1875, 1.0, 0.1875, 1.0, 0.125, 1.0, 0.125, 1.0, 0.5, 0.0, 0.5, 0.0, 0.5, 0.0, 0.5, 0.0, 0.0, 0.875, 0.0, 0.875, 0.0, 0.75, 0.0, 0.75, 1.0, 1.0, 1.0, 1.0, 0.875, 1.0, 0.875, 1.0, 0.875, 0.0, 0.875, 0.0, 1.0, 0.0, 1.0, 0.0, 0.0, 1.0, 0.0, 1.0, 0.0, 0.875, 0.0, 0.875, 0.875, 0.0, 0.875, 0.0, 0.875, 0.0, 0.875, 0.0, 1.0, 0.875, 1.0, 0.875, 1.0, 1.0, 1.0, 1.0, 1.0, 0.25, 1.0, 0.25, 1.0, 0.375, 1.0, 0.375, 0.0625, 1.0, 0.0625, 1.0, 0.0, 1.0, 0.0, 1.0, 0.4375, 0.0, 0.4375, 0.0, 0.5, 0.0, 0.5, 0.0, 0.3125, 0.0, 0.3125, 0.0, 0.375, 0.0, 0.375, 0.0, 1.0, 0.125, 1.0, 0.125, 1.0, 0.25, 1.0, 0.25, 0.0, 0.5, 0.0, 0.5, 0.0, 0.375, 0.0, 0.375, 0.5625, 1.0, 0.5625, 1.0, 0.5, 1.0, 0.5, 1.0, 0.8125, 1.0, 0.8125, 1.0, 0.75, 1.0, 0.75, 1.0, 0.4375, 1.0, 0.4375, 1.0, 0.375, 1.0, 0.375, 1.0, 0.0, 0.0, 0.0, 0.0, 0.0, 0.0, 0.0, 0.0, 0.0, 0.625, 0.0, 0.625, 0.0, 0.5, 0.0, 0.5, 1.0, 0.0, 1.0, 0.0, 1.0, 0.125, 1.0, 0.125, 0.25, 0.0, 0.25, 0.0, 0.25, 0.0, 0.25, 0.0, 1.0, 0.375, 1.0, 0.375, 1.0, 0.5, 1.0, 0.5, 0.1875, 0.0, 0.1875, 0.0, 0.25, 0.0, 0.25, 0.0, 0.3125, 1.0, 0.3125, 1.0, 0.25, 1.0, 0.25, 1.0, 0.6875, 1.0, 0.6875, 1.0, 0.625, 1.0, 0.625, 1.0, 0.0, 0.75, 0.0, 0.75, 0.0, 0.625, 0.0, 0.625, 0.0625, 0.0, 0.0625, 0.0, 0.125, 0.0, 0.125, 0.0, 0.6875, 0.0, 0.6875, 0.0, 0.75, 0.0, 0.75, 0.0, 1.0, 0.5, 1.0, 0.5, 1.0, 0.625, 1.0, 0.625, 0.0, 0.0, 0.0, 0.0, 0.0625, 0.0, 0.0625, 0.0, 0.125, 1.0, 0.125, 1.0, 0.0625, 1.0, 0.0625, 1.0, 0.125, 0.0, 0.125, 0.0, 0.0625, 0.0, 0.0625, 0.0, 0.125, 0.0, 0.125, 0.0, 0.0625, 0.0, 0.0625, 0.0, 0.0, 0.0, 0.0, 0.125, 0.0625, 0.125, 0.0625, 0.0, 0.0, 0.25, 0.0, 0.375, 0.0625, 0.375, 0.0625, 0.25, 0.0, 0.75, 0.0, 0.875, 0.0625, 0.875, 0.0625, 0.75, 0.0, 0.5, 0.0, 0.625, 0.0625, 0.625, 0.0625, 0.5, 0.0, 0.125, 0.0, 0.25, 0.0625, 0.25, 0.0625, 0.125, 0.0, 0.625, 0.0, 0.75, 0.0625, 0.75, 0.0625, 0.625, 0.0, 0.375, 0.0, 0.5, 0.0625, 0.5, 0.0625, 0.375, 0.0, 0.875, 0.0, 1.0, 0.0625, 1.0, 0.0625, 0.875, 0.125, 0.0, 0.0625, 0.0, 0.0625, 0.0, 0.125, 0.0, 0.125, 0.0, 0.0625, 0.0, 0.0625, 0.0, 0.125, 0.0, 0.0, 0.0, 0.0625, 0.0, 0.0625, 0.125, 0.0, 0.125, 0.0, 0.25, 0.0625, 0.25, 0.0625, 0.375, 0.0, 0.375, 0.0, 0.75, 0.0625, 0.75, 0.0625, 0.875, 0.0, 0.875, 0.0, 0.5, 0.0625, 0.5, 0.0625, 0.625, 0.0, 0.625, 0.0, 0.125, 0.0625, 0.125, 0.0625, 0.25, 0.0, 0.25, 0.0, 0.625, 0.0625, 0.625, 0.0625, 0.75, 0.0, 0.75, 0.0, 0.375, 0.0625, 0.375, 0.0625, 0.5, 0.0, 0.5, 0.0, 0.875, 0.0625, 0.875, 0.0625, 1.0, 0.0, 1.0, 0.125, 0.0, 0.125, 0.0, 0.1875, 0.0, 0.1875, 0.0, 0.25, 1.0, 0.25, 1.0, 0.1875, 1.0, 0.1875, 1.0, 0.25, 0.0, 0.25, 0.0, 0.1875, 0.0, 0.1875, 0.0, 0.25, 0.0, 0.25, 0.0, 0.1875, 0.0, 0.1875, 0.0, 0.125, 0.0, 0.125, 0.125, 0.1875, 0.125, 0.1875, 0.0, 0.125, 0.25, 0.125, 0.375, 0.1875, 0.375, 0.1875, 0.25, 0.125, 0.75, 0.125, 0.875, 0.1875, 0.875, 0.1875, 0.75, 0.125, 0.5, 0.125, 0.625, 0.1875, 0.625, 0.1875, 0.5, 0.125, 0.875, 0.125, 1.0, 0.1875, 1.0, 0.1875, 0.875, 0.125, 0.375, 0.125, 0.5, 0.1875, 0.5, 0.1875, 0.375, 0.125, 0.625, 0.125, 0.75, 0.1875, 0.75, 0.1875, 0.625, 0.125, 0.125, 0.125, 0.25, 0.1875, 0.25, 0.1875, 0.125, 0.25, 0.0, 0.1875, 0.0, 0.1875, 0.0, 0.25, 0.0, 0.25, 0.0, 0.1875, 0.0, 0.1875, 0.0, 0.25, 0.0, 0.125, 0.0, 0.1875, 0.0, 0.1875, 0.125, 0.125, 0.125, 0.125, 0.25, 0.1875, 0.25, 0.1875, 0.375, 0.125, 0.375, 0.125, 0.75, 0.1875, 0.75, 0.1875, 0.875, 0.125, 0.875, 0.125, 0.5, 0.1875, 0.5, 0.1875, 0.625, 0.125, 0.625, 0.125, 0.875, 0.1875, 0.875, 0.1875, 1.0, 0.125, 1.0, 0.125, 0.375, 0.1875, 0.375, 0.1875, 0.5, 0.125, 0.5, 0.125, 0.625, 0.1875, 0.625, 0.1875, 0.75, 0.125, 0.75, 0.125, 0.125, 0.1875, 0.125, 0.1875, 0.25, 0.125, 0.25, 0.375, 1.0, 0.375, 1.0, 0.3125, 1.0, 0.3125, 1.0, 0.25, 0.0, 0.25, 0.0, 0.3125, 0.0, 0.3125, 0.0, 0.25, 0.0, 0.25, 0.125, 0.3125, 0.125, 0.3125, 0.0, 0.25, 0.25, 0.25, 0.375, 0.3125, 0.375, 0.3125, 0.25, 0.25, 0.75, 0.25, 0.875, 0.3125, 0.875, 0.3125, 0.75, 0.25, 0.5, 0.25, 0.625, 0.3125, 0.625, 0.3125, 0.5, 0.25, 0.875, 0.25, 1.0, 0.3125, 1.0, 0.3125, 0.875, 0.25, 0.375, 0.25, 0.5, 0.3125, 0.5, 0.3125, 0.375, 0.25, 0.625, 0.25, 0.75, 0.3125, 0.75, 0.3125, 0.625, 0.25, 0.125, 0.25, 0.25, 0.3125, 0.25, 0.3125, 0.125, 0.25, 0.0, 0.3125, 0.0, 0.3125, 0.125, 0.25, 0.125, 0.25, 0.25, 0.3125, 0.25, 0.3125, 0.375, 0.25, 0.375, 0.25, 0.75, 0.3125, 0.75, 0.3125, 0.875, 0.25, 0.875, 0.25, 0.5, 0.3125, 0.5, 0.3125, 0.625, 0.25, 0.625, 0.25, 0.875, 0.3125, 0.875, 0.3125, 1.0, 0.25, 1.0, 0.25, 0.375, 0.3125, 0.375, 0.3125, 0.5, 0.25, 0.5, 0.25, 0.625, 0.3125, 0.625, 0.3125, 0.75, 0.25, 0.75, 0.25, 0.125, 0.3125, 0.125, 0.3125, 0.25, 0.25, 0.25, 0.5, 1.0, 0.5, 1.0, 0.4375, 1.0, 0.4375, 1.0, 0.375, 0.0, 0.375, 0.0, 0.4375, 0.0, 0.4375, 0.0, 0.375, 0.0, 0.375, 0.125, 0.4375, 0.125, 0.4375, 0.0, 0.375, 0.25, 0.375, 0.375, 0.4375, 0.375, 0.4375, 0.25, 0.375, 0.75, 0.375, 0.875, 0.4375, 0.875, 0.4375, 0.75, 0.375, 0.5, 0.375, 0.625, 0.4375, 0.625, 0.4375, 0.5, 0.375, 0.125, 0.375, 0.25, 0.4375, 0.25, 0.4375, 0.125, 0.375, 0.625, 0.375, 0.75, 0.4375, 0.75, 0.4375, 0.625, 0.375, 0.375, 0.375, 0.5, 0.4375, 0.5, 0.4375, 0.375, 0.375, 0.875, 0.375, 1.0, 0.4375, 1.0, 0.4375, 0.875, 0.375, 0.0, 0.4375, 0.0, 0.4375, 0.125, 0.375, 0.125, 0.375, 0.25, 0.4375, 0.25, 0.4375, 0.375, 0.375, 0.375, 0.375, 0.75, 0.4375, 0.75, 0.4375, 0.875, 0.375, 0.875, 0.375, 0.5, 0.4375, 0.5, 0.4375, 0.625, 0.375, 0.625, 0.375, 0.125, 0.4375, 0.125, 0.4375, 0.25, 0.375, 0.25, 0.375, 0.625, 0.4375, 0.625, 0.4375, 0.75, 0.375, 0.75, 0.375, 0.375, 0.4375, 0.375, 0.4375, 0.5, 0.375, 0.5, 0.375, 0.875, 0.4375, 0.875, 0.4375, 1.0, 0.375, 1.0, 0.625, 1.0, 0.625, 1.0, 0.5625, 1.0, 0.5625, 1.0, 0.5, 0.0, 0.5, 0.0, 0.5625, 0.0, 0.5625, 0.0, 0.625, 0.0, 0.625, 0.0, 0.5625, 0.0, 0.5625, 0.0, 0.5, 0.0, 0.5, 0.125, 0.5625, 0.125, 0.5625, 0.0, 0.5, 0.25, 0.5, 0.375, 0.5625, 0.375, 0.5625, 0.25, 0.5, 0.75, 0.5, 0.875, 0.5625, 0.875, 0.5625, 0.75, 0.5, 0.5, 0.5, 0.625, 0.5625, 0.625, 0.5625, 0.5, 0.5, 0.125, 0.5, 0.25, 0.5625, 0.25, 0.5625, 0.125, 0.5, 0.625, 0.5, 0.75, 0.5625, 0.75, 0.5625, 0.625, 0.5, 0.375, 0.5, 0.5, 0.5625, 0.5, 0.5625, 0.375, 0.5, 0.875, 0.5, 1.0, 0.5625, 1.0, 0.5625, 0.875, 0.625, 0.0, 0.5625, 0.0, 0.5625, 0.0, 0.625, 0.0, 0.5, 0.0, 0.5625, 0.0, 0.5625, 0.125, 0.5, 0.125, 0.5, 0.25, 0.5625, 0.25, 0.5625, 0.375, 0.5, 0.375, 0.5, 0.75, 0.5625, 0.75, 0.5625, 0.875, 0.5, 0.875, 0.5, 0.5, 0.5625, 0.5, 0.5625, 0.625, 0.5, 0.625, 0.5, 0.125, 0.5625, 0.125, 0.5625, 0.25, 0.5, 0.25, 0.5, 0.625, 0.5625, 0.625, 0.5625, 0.75, 0.5, 0.75, 0.5, 0.375, 0.5625, 0.375, 0.5625, 0.5, 0.5, 0.5, 0.5, 0.875, 0.5625, 0.875, 0.5625, 1.0, 0.5, 1.0, 0.625, 0.0, 0.625, 0.0, 0.6875, 0.0, 0.6875, 0.0, 0.75, 1.0, 0.75, 1.0, 0.6875, 1.0, 0.6875, 1.0, 0.75, 0.0, 0.75, 0.0, 0.6875, 0.0, 0.6875, 0.0, 0.625, 0.0, 0.625, 0.125, 0.6875, 0.125, 0.6875, 0.0, 0.625, 0.25, 0.625, 0.375, 0.6875, 0.375, 0.6875, 0.25, 0.625, 0.75, 0.625, 0.875, 0.6875, 0.875, 0.6875, 0.75, 0.625, 0.5, 0.625, 0.625, 0.6875, 0.625, 0.6875, 0.5, 0.625, 0.875, 0.625, 1.0, 0.6875, 1.0, 0.6875, 0.875, 0.625, 0.375, 0.625, 0.5, 0.6875, 0.5, 0.6875, 0.375, 0.625, 0.625, 0.625, 0.75, 0.6875, 0.75, 0.6875, 0.625, 0.625, 0.125, 0.625, 0.25, 0.6875, 0.25, 0.6875, 0.125, 0.75, 0.0, 0.6875, 0.0, 0.6875, 0.0, 0.75, 0.0, 0.625, 0.0, 0.6875, 0.0, 0.6875, 0.125, 0.625, 0.125, 0.625, 0.25, 0.6875, 0.25, 0.6875, 0.375, 0.625, 0.375, 0.625, 0.75, 0.6875, 0.75, 0.6875, 0.875, 0.625, 0.875, 0.625, 0.5, 0.6875, 0.5, 0.6875, 0.625, 0.625, 0.625, 0.625, 0.875, 0.6875, 0.875, 0.6875, 1.0, 0.625, 1.0, 0.625, 0.375, 0.6875, 0.375, 0.6875, 0.5, 0.625, 0.5, 0.625, 0.625, 0.6875, 0.625, 0.6875, 0.75, 0.625, 0.75, 0.625, 0.125, 0.6875, 0.125, 0.6875, 0.25, 0.625, 0.25, 0.875, 1.0, 0.875, 1.0, 0.8125, 1.0, 0.8125, 1.0, 0.75, 0.0, 0.75, 0.0, 0.8125, 0.0, 0.8125, 0.0, 0.875, 0.0, 0.875, 0.0, 0.8125, 0.0, 0.8125, 0.0, 0.75, 0.0, 0.75, 0.125, 0.8125, 0.125, 0.8125, 0.0, 0.75, 0.25, 0.75, 0.375, 0.8125, 0.375, 0.8125, 0.25, 0.75, 0.75, 0.75, 0.875, 0.8125, 0.875, 0.8125, 0.75, 0.75, 0.5, 0.75, 0.625, 0.8125, 0.625, 0.8125, 0.5, 0.75, 0.875, 0.75, 1.0, 0.8125, 1.0, 0.8125, 0.875, 0.75, 0.375, 0.75, 0.5, 0.8125, 0.5, 0.8125, 0.375, 0.75, 0.625, 0.75, 0.75, 0.8125, 0.75, 0.8125, 0.625, 0.75, 0.125, 0.75, 0.25, 0.8125, 0.25, 0.8125, 0.125, 0.875, 0.0, 0.8125, 0.0, 0.8125, 0.0, 0.875, 0.0, 0.75, 0.0, 0.8125, 0.0, 0.8125, 0.125, 0.75, 0.125, 0.75, 0.25, 0.8125, 0.25, 0.8125, 0.375, 0.75, 0.375, 0.75, 0.75, 0.8125, 0.75, 0.8125, 0.875, 0.75, 0.875, 0.75, 0.5, 0.8125, 0.5, 0.8125, 0.625, 0.75, 0.625, 0.75, 0.875, 0.8125, 0.875, 0.8125, 1.0, 0.75, 1.0, 0.75, 0.375, 0.8125, 0.375, 0.8125, 0.5, 0.75, 0.5, 0.75, 0.625, 0.8125, 0.625, 0.8125, 0.75, 0.75, 0.75, 0.75, 0.125, 0.8125, 0.125, 0.8125, 0.25, 0.75, 0.25, 0.0, 0.0, 0.0, 0.0, 0.0, 0.0, 0.0, 0.0, 0.0, 0.0, 0.0, 0.0, 0.0, 0.0, 0.0, 0.0, 0.0, 0.0, 0.0, 0.0, 0.0, 0.0, 0.0, 0.0, 0.0, 0.0, 0.0, 0.0, 0.0, 0.0, 0.0, 0.0, 0.0, 0.0, 0.0, 0.0])
me_plane.use_remesh_fix_poles = True
me_plane.use_remesh_preserve_attributes = False
me_plane.use_mirror_vertex_groups = False
me_plane.update()

# ---- curves / text
cu_beziercircle = bpy.data.curves.new('BezierCircle', 'CURVE')
cu_beziercircle.dimensions = '3D'
_sp = cu_beziercircle.splines.new('BEZIER'); _sp.bezier_points.add(3)
_sp.bezier_points.foreach_set('co', [-8.078, -0.01261, 0.9999, 0.0, -0.02521, 2.514, 10.06, -0.01261, 0.9999, 0.0, 0.0, 0.5667])
_sp.bezier_points.foreach_set('handle_left', [-7.87, 0.02838, -2.151, -3.208, -0.02474, 2.456, 10.27, -0.06409, 4.964, 3.929, 0.0006017, 0.5461])
_sp.bezier_points.foreach_set('handle_right', [-8.289, -0.05425, 4.201, 3.969, -0.02581, 2.585, 9.847, 0.03835, -2.924, -3.158, -0.0004836, 0.5833])
for _p, _l, _r in zip(_sp.bezier_points, ['AUTO', 'AUTO', 'AUTO', 'AUTO'], ['AUTO', 'AUTO', 'AUTO', 'AUTO']): _p.handle_left_type = _l; _p.handle_right_type = _r
_sp.order_u = 0
_sp.order_v = 0
_sp.use_cyclic_u = True
_sp = cu_beziercircle.splines.new('BEZIER'); _sp.bezier_points.add(0)
_sp.bezier_points.foreach_set('co', [0.0, 0.0, 0.5667])
_sp.bezier_points.foreach_set('handle_left', [3.929, 0.0006017, 0.5461])
_sp.bezier_points.foreach_set('handle_right', [-3.158, -0.0004836, 0.5833])
for _p, _l, _r in zip(_sp.bezier_points, ['AUTO'], ['AUTO']): _p.handle_left_type = _l; _p.handle_right_type = _r
_sp.order_u = 0
_sp.order_v = 0
cu_beziercircle.use_path = True
cu_beziercircle.use_path_clamp = True
cu_beziercircle.fill_mode = 'FULL'

# ---- objects
ob_light = bpy.data.objects.new('Light', light_light)
ob_camera = bpy.data.objects.new('Camera', cam_camera)
ob_plane = bpy.data.objects.new('Plane', me_plane)
ob_beziercircle = bpy.data.objects.new('BezierCircle', cu_beziercircle)

# ---- transforms, parenting, visibility, modifiers, constraints
ob_light.location = (4.076, 1.005, 5.904)
ob_light.rotation_euler = (0.6503, 0.05522, 1.866)
ob_light.lock_rotations_4d = False
ob_light.empty_display_type = 'ARROWS'
ob_light.color = (0.0, 0.0, 0.0, 0.0)
ob_light.lineart.crease_threshold = 0.0
ob_camera.location = (7.359, -6.926, 4.958)
ob_camera.rotation_euler = (1.109, 0.0, 0.8149)
ob_camera.lock_rotations_4d = False
ob_camera.empty_display_type = 'ARROWS'
ob_camera.color = (0.0, 0.0, 0.0, 0.0)
ob_camera.display_type = 'WIRE'
ob_camera.lineart.crease_threshold = 0.0
ob_plane.location = (0.0, 0.0, 0.0)
ob_plane.lineart.crease_threshold = 0.0
_m = ob_plane.modifiers.new('Curve', 'CURVE')
_m.object = ob_beziercircle
ob_beziercircle.location = (0.0, 0.0, 0.0)
ob_beziercircle.lineart.crease_threshold = 0.0

# ---- collection membership
col_collection.objects.link(ob_light)
col_collection.objects.link(ob_camera)
col_collection.objects.link(ob_plane)
col_collection.objects.link(ob_beziercircle)

# ---- scene / render settings (as saved in the file)
scene.camera = ob_camera
scene.frame_start = 1; scene.frame_end = 250; scene.frame_set(1)
scene.render.engine = 'BLENDER_EEVEE_NEXT'
scene.cycles.use_denoising = False
scene.cycles.samples = 128
scene.cycles.sampling_pattern = 'TABULATED_SOBOL'
scene.cycles.use_adaptive_sampling = False
scene.cycles.use_light_tree = False
scene.view_settings.view_transform = 'Filmic'
bpy.context.view_layer.update()
